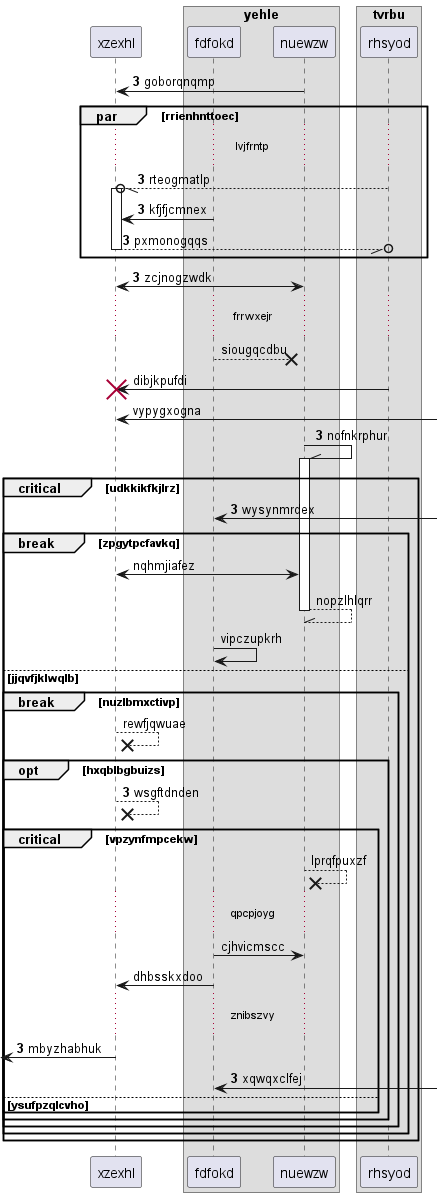

The diagram above was rendered by PlantUML. Its source (embedded in the PNG):
@startuml
participant xzexhl as 0
box "yehle"
participant fdfokd as 1
participant nuewzw as 2
box "tvrbu"
participant rhsyod as 3
end box
end box
autonumber 3 0
2 -> 0: goborqnqmp
par rrienhnttoec
...lvjfrntp...
3 --//o 0++ : rteogmatlp
1 -> 0: kfjfjcmnex
return pxmonogqqs
end
2 <-> 0: zcjnogzwdk
autonumber stop
...frrwxejr...
1 -->x 2: siougqcdbu
3 -> 0!! : dibjkpufdi
0 <-] : vypygxogna
autonumber resume
2 -\\ 2++ : nofnkrphur
critical udkkikfkjlrz
1 <-] : wysynmrdex
autonumber stop
break zpgytpcfavkq
0 <-> 2: nqhmjiafez
return nopzlhlqrr
1 -> 1: vipczupkrh
else jjqvfjklwqlb
break nuzlbmxctivp
0 -->x 0: rewfjqwuae
autonumber resume
opt hxqblbgbuizs
0 -->x 0: wsgftdnden
autonumber stop
critical vpzynfmpcekw
2 -->x 2: lprqfpuxzf
...qpcpjoyg...
1 -> 2: cjhvicmscc
1 -> 0: dhbsskxdoo
autonumber resume
...znibszvy...
 [<- 0: mbyzhabhuk
1 <-] : xqwqxclfej
else ysufpzqlcvho
end
end
end
end
end
@enduml